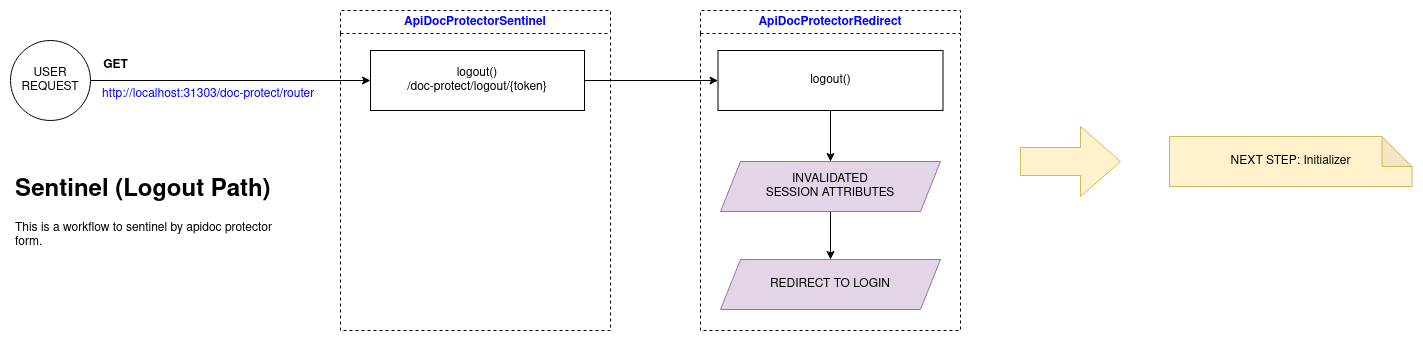

The diagram above was exported from draw.io. Its source (the exported page's mxGraphModel, read from the mxfile embedded in the PNG):
<mxGraphModel dx="3239" dy="1996" grid="1" gridSize="10" guides="1" tooltips="1" connect="1" arrows="1" fold="1" page="1" pageScale="1" pageWidth="827" pageHeight="1169" math="0" shadow="0">
  <root>
    <mxCell id="0" />
    <mxCell id="1" parent="0" />
    <mxCell id="2" style="edgeStyle=orthogonalEdgeStyle;rounded=0;orthogonalLoop=1;jettySize=auto;html=1;fontColor=#000000;" edge="1" source="3" target="5" parent="1">
      <mxGeometry relative="1" as="geometry">
        <mxPoint x="-109.5" y="-700" as="targetPoint" />
      </mxGeometry>
    </mxCell>
    <mxCell id="3" value="&lt;div&gt;USER&lt;/div&gt;&lt;div&gt;REQUEST&lt;br&gt;&lt;/div&gt;" style="ellipse;whiteSpace=wrap;html=1;aspect=fixed;" vertex="1" parent="1">
      <mxGeometry x="-480" y="-740" width="80" height="80" as="geometry" />
    </mxCell>
    <mxCell id="4" value="ApiDocProtectorSentinel" style="swimlane;whiteSpace=wrap;html=1;dashed=1;fontColor=#0000FF;" vertex="1" parent="1">
      <mxGeometry x="-150" y="-770" width="270" height="320" as="geometry" />
    </mxCell>
    <mxCell id="5" value="&lt;div&gt;logout()&lt;/div&gt;/doc-protect/logout/{token}" style="whiteSpace=wrap;html=1;" vertex="1" parent="4">
      <mxGeometry x="30" y="40" width="214" height="60" as="geometry" />
    </mxCell>
    <mxCell id="6" value="ApiDocProtectorRedirect" style="swimlane;whiteSpace=wrap;html=1;fontColor=#0000FF;dashed=1;" vertex="1" parent="1">
      <mxGeometry x="210" y="-770" width="260" height="320" as="geometry" />
    </mxCell>
    <mxCell id="7" style="edgeStyle=orthogonalEdgeStyle;rounded=0;orthogonalLoop=1;jettySize=auto;html=1;" edge="1" parent="6" source="8" target="10">
      <mxGeometry relative="1" as="geometry" />
    </mxCell>
    <mxCell id="8" value="logout()" style="whiteSpace=wrap;html=1;" vertex="1" parent="6">
      <mxGeometry x="17.5" y="40" width="225" height="60" as="geometry" />
    </mxCell>
    <mxCell id="9" value="" style="edgeStyle=orthogonalEdgeStyle;rounded=0;orthogonalLoop=1;jettySize=auto;html=1;" edge="1" parent="6" source="10" target="11">
      <mxGeometry relative="1" as="geometry" />
    </mxCell>
    <mxCell id="10" value="&lt;div&gt;INVALIDATED&lt;/div&gt;&lt;div&gt;SESSION ATTRIBUTES&lt;/div&gt;" style="shape=parallelogram;perimeter=parallelogramPerimeter;whiteSpace=wrap;html=1;fixedSize=1;fillColor=#e1d5e7;strokeColor=#9673a6;" vertex="1" parent="6">
      <mxGeometry x="20" y="151" width="220" height="50" as="geometry" />
    </mxCell>
    <mxCell id="11" value="REDIRECT TO LOGIN" style="shape=parallelogram;perimeter=parallelogramPerimeter;whiteSpace=wrap;html=1;fixedSize=1;fillColor=#e1d5e7;strokeColor=#9673a6;" vertex="1" parent="6">
      <mxGeometry x="20" y="249" width="220" height="50" as="geometry" />
    </mxCell>
    <mxCell id="12" value="&lt;h1&gt;Sentinel (Logout Path)&lt;br&gt;&lt;/h1&gt;&lt;p&gt;This is a workflow to sentinel by apidoc protector form.&lt;/p&gt;" style="text;html=1;strokeColor=none;fillColor=none;spacing=5;spacingTop=-20;whiteSpace=wrap;overflow=hidden;rounded=0;" vertex="1" parent="1">
      <mxGeometry x="-480" y="-610" width="280" height="120" as="geometry" />
    </mxCell>
    <mxCell id="13" value="GET" style="text;html=1;align=center;verticalAlign=middle;resizable=0;points=[];autosize=1;strokeColor=none;fillColor=none;fontStyle=1" vertex="1" parent="1">
      <mxGeometry x="-400" y="-730" width="50" height="30" as="geometry" />
    </mxCell>
    <mxCell id="14" value="http://localhost:31303/doc-protect/router" style="text;whiteSpace=wrap;html=1;fontColor=#0000FF;" vertex="1" parent="1">
      <mxGeometry x="-390" y="-700" width="240" height="20" as="geometry" />
    </mxCell>
    <mxCell id="15" style="edgeStyle=orthogonalEdgeStyle;rounded=0;orthogonalLoop=1;jettySize=auto;html=1;" edge="1" source="5" target="8" parent="1">
      <mxGeometry relative="1" as="geometry" />
    </mxCell>
    <UserObject label="&lt;div&gt;NEXT STEP: Initializer&lt;br&gt;&lt;/div&gt;" id="16">
      <mxCell style="shape=note;whiteSpace=wrap;html=1;backgroundOutline=1;darkOpacity=0.05;fillColor=#fff2cc;strokeColor=#d6b656;" vertex="1" parent="1">
        <mxGeometry x="679" y="-644" width="242.5" height="50" as="geometry" />
      </mxCell>
    </UserObject>
    <mxCell id="17" value="" style="html=1;shadow=0;dashed=0;align=center;verticalAlign=middle;shape=mxgraph.arrows2.arrow;dy=0.6;dx=40;notch=0;fillColor=#fff2cc;strokeColor=#d6b656;" vertex="1" parent="1">
      <mxGeometry x="530" y="-654" width="100" height="70" as="geometry" />
    </mxCell>
  </root>
</mxGraphModel>